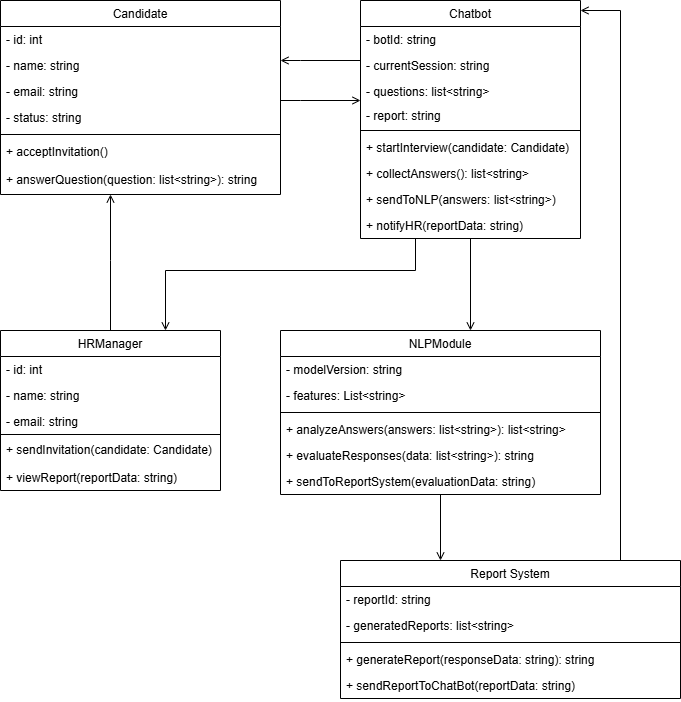

The diagram above was exported from draw.io. Its source (the exported page's mxGraphModel, read from the mxfile embedded in the PNG):
<mxGraphModel dx="1000" dy="505" grid="1" gridSize="10" guides="1" tooltips="1" connect="1" arrows="1" fold="1" page="1" pageScale="1" pageWidth="827" pageHeight="1169" background="#ffffff" math="0" shadow="0">
  <root>
    <mxCell id="WIyWlLk6GJQsqaUBKTNV-0" />
    <mxCell id="WIyWlLk6GJQsqaUBKTNV-1" parent="WIyWlLk6GJQsqaUBKTNV-0" />
    <mxCell id="zkfFHV4jXpPFQw0GAbJ--0" value="Candidate" style="swimlane;fontStyle=0;align=center;verticalAlign=top;childLayout=stackLayout;horizontal=1;startSize=26;horizontalStack=0;resizeParent=1;resizeLast=0;collapsible=1;marginBottom=0;rounded=0;shadow=0;strokeWidth=1;" parent="WIyWlLk6GJQsqaUBKTNV-1" vertex="1">
      <mxGeometry x="120" y="40" width="280" height="194" as="geometry">
        <mxRectangle x="230" y="140" width="160" height="26" as="alternateBounds" />
      </mxGeometry>
    </mxCell>
    <mxCell id="zkfFHV4jXpPFQw0GAbJ--1" value="- id: int" style="text;align=left;verticalAlign=top;spacingLeft=4;spacingRight=4;overflow=hidden;rotatable=0;points=[[0,0.5],[1,0.5]];portConstraint=eastwest;" parent="zkfFHV4jXpPFQw0GAbJ--0" vertex="1">
      <mxGeometry y="26" width="280" height="26" as="geometry" />
    </mxCell>
    <mxCell id="KOW05E_fGWw8dWhKiMev-7" value="- name: string" style="text;align=left;verticalAlign=top;spacingLeft=4;spacingRight=4;overflow=hidden;rotatable=0;points=[[0,0.5],[1,0.5]];portConstraint=eastwest;rounded=0;shadow=0;html=0;" parent="zkfFHV4jXpPFQw0GAbJ--0" vertex="1">
      <mxGeometry y="52" width="280" height="26" as="geometry" />
    </mxCell>
    <mxCell id="zkfFHV4jXpPFQw0GAbJ--2" value="- email: string" style="text;align=left;verticalAlign=top;spacingLeft=4;spacingRight=4;overflow=hidden;rotatable=0;points=[[0,0.5],[1,0.5]];portConstraint=eastwest;rounded=0;shadow=0;html=0;" parent="zkfFHV4jXpPFQw0GAbJ--0" vertex="1">
      <mxGeometry y="78" width="280" height="26" as="geometry" />
    </mxCell>
    <mxCell id="KOW05E_fGWw8dWhKiMev-8" value="- status: string" style="text;align=left;verticalAlign=top;spacingLeft=4;spacingRight=4;overflow=hidden;rotatable=0;points=[[0,0.5],[1,0.5]];portConstraint=eastwest;rounded=0;shadow=0;html=0;" parent="zkfFHV4jXpPFQw0GAbJ--0" vertex="1">
      <mxGeometry y="104" width="280" height="26" as="geometry" />
    </mxCell>
    <mxCell id="zkfFHV4jXpPFQw0GAbJ--4" value="" style="line;html=1;strokeWidth=1;align=left;verticalAlign=middle;spacingTop=-1;spacingLeft=3;spacingRight=3;rotatable=0;labelPosition=right;points=[];portConstraint=eastwest;" parent="zkfFHV4jXpPFQw0GAbJ--0" vertex="1">
      <mxGeometry y="130" width="280" height="8" as="geometry" />
    </mxCell>
    <mxCell id="BPG6tNrQGbQJc4ZOhgkW-0" value="+ acceptInvitation()" style="text;align=left;verticalAlign=top;spacingLeft=4;spacingRight=4;overflow=hidden;rotatable=0;points=[[0,0.5],[1,0.5]];portConstraint=eastwest;" parent="zkfFHV4jXpPFQw0GAbJ--0" vertex="1">
      <mxGeometry y="138" width="280" height="28" as="geometry" />
    </mxCell>
    <mxCell id="zkfFHV4jXpPFQw0GAbJ--5" value="+ answerQuestion(question: list&lt;string&gt;): string" style="text;align=left;verticalAlign=top;spacingLeft=4;spacingRight=4;overflow=hidden;rotatable=0;points=[[0,0.5],[1,0.5]];portConstraint=eastwest;" parent="zkfFHV4jXpPFQw0GAbJ--0" vertex="1">
      <mxGeometry y="166" width="280" height="28" as="geometry" />
    </mxCell>
    <mxCell id="zkfFHV4jXpPFQw0GAbJ--6" value="Report System" style="swimlane;fontStyle=0;align=center;verticalAlign=top;childLayout=stackLayout;horizontal=1;startSize=26;horizontalStack=0;resizeParent=1;resizeLast=0;collapsible=1;marginBottom=0;rounded=0;shadow=0;strokeWidth=1;" parent="WIyWlLk6GJQsqaUBKTNV-1" vertex="1">
      <mxGeometry x="460" y="600" width="340" height="138" as="geometry">
        <mxRectangle x="130" y="380" width="160" height="26" as="alternateBounds" />
      </mxGeometry>
    </mxCell>
    <mxCell id="KOW05E_fGWw8dWhKiMev-9" value="- reportId: string" style="text;align=left;verticalAlign=top;spacingLeft=4;spacingRight=4;overflow=hidden;rotatable=0;points=[[0,0.5],[1,0.5]];portConstraint=eastwest;" parent="zkfFHV4jXpPFQw0GAbJ--6" vertex="1">
      <mxGeometry y="26" width="340" height="26" as="geometry" />
    </mxCell>
    <mxCell id="zkfFHV4jXpPFQw0GAbJ--7" value="- generatedReports: list&lt;string&gt;" style="text;align=left;verticalAlign=top;spacingLeft=4;spacingRight=4;overflow=hidden;rotatable=0;points=[[0,0.5],[1,0.5]];portConstraint=eastwest;" parent="zkfFHV4jXpPFQw0GAbJ--6" vertex="1">
      <mxGeometry y="52" width="340" height="26" as="geometry" />
    </mxCell>
    <mxCell id="zkfFHV4jXpPFQw0GAbJ--9" value="" style="line;html=1;strokeWidth=1;align=left;verticalAlign=middle;spacingTop=-1;spacingLeft=3;spacingRight=3;rotatable=0;labelPosition=right;points=[];portConstraint=eastwest;" parent="zkfFHV4jXpPFQw0GAbJ--6" vertex="1">
      <mxGeometry y="78" width="340" height="8" as="geometry" />
    </mxCell>
    <mxCell id="zkfFHV4jXpPFQw0GAbJ--10" value="+ generateReport(responseData: string): string" style="text;align=left;verticalAlign=top;spacingLeft=4;spacingRight=4;overflow=hidden;rotatable=0;points=[[0,0.5],[1,0.5]];portConstraint=eastwest;fontStyle=0" parent="zkfFHV4jXpPFQw0GAbJ--6" vertex="1">
      <mxGeometry y="86" width="340" height="26" as="geometry" />
    </mxCell>
    <mxCell id="zkfFHV4jXpPFQw0GAbJ--11" value="+ sendReportToChatBot(reportData: string)" style="text;align=left;verticalAlign=top;spacingLeft=4;spacingRight=4;overflow=hidden;rotatable=0;points=[[0,0.5],[1,0.5]];portConstraint=eastwest;" parent="zkfFHV4jXpPFQw0GAbJ--6" vertex="1">
      <mxGeometry y="112" width="340" height="26" as="geometry" />
    </mxCell>
    <mxCell id="zkfFHV4jXpPFQw0GAbJ--17" value="Chatbot" style="swimlane;fontStyle=0;align=center;verticalAlign=top;childLayout=stackLayout;horizontal=1;startSize=26;horizontalStack=0;resizeParent=1;resizeLast=0;collapsible=1;marginBottom=0;rounded=0;shadow=0;strokeWidth=1;" parent="WIyWlLk6GJQsqaUBKTNV-1" vertex="1">
      <mxGeometry x="480" y="40" width="220" height="238" as="geometry">
        <mxRectangle x="508" y="120" width="160" height="26" as="alternateBounds" />
      </mxGeometry>
    </mxCell>
    <mxCell id="KOW05E_fGWw8dWhKiMev-5" value="- botId: string" style="text;align=left;verticalAlign=top;spacingLeft=4;spacingRight=4;overflow=hidden;rotatable=0;points=[[0,0.5],[1,0.5]];portConstraint=eastwest;" parent="zkfFHV4jXpPFQw0GAbJ--17" vertex="1">
      <mxGeometry y="26" width="220" height="26" as="geometry" />
    </mxCell>
    <mxCell id="KOW05E_fGWw8dWhKiMev-6" value="- currentSession: string" style="text;align=left;verticalAlign=top;spacingLeft=4;spacingRight=4;overflow=hidden;rotatable=0;points=[[0,0.5],[1,0.5]];portConstraint=eastwest;labelBackgroundColor=none;" parent="zkfFHV4jXpPFQw0GAbJ--17" vertex="1">
      <mxGeometry y="52" width="220" height="26" as="geometry" />
    </mxCell>
    <mxCell id="SVC2r6zTzjOSk8T3rjZb-0" value="- questions: list&lt;string&gt;" style="text;align=left;verticalAlign=top;spacingLeft=4;spacingRight=4;overflow=hidden;rotatable=0;points=[[0,0.5],[1,0.5]];portConstraint=eastwest;rounded=0;shadow=0;html=0;" vertex="1" parent="zkfFHV4jXpPFQw0GAbJ--17">
      <mxGeometry y="78" width="220" height="24" as="geometry" />
    </mxCell>
    <mxCell id="KOW05E_fGWw8dWhKiMev-10" value="- report: string" style="text;align=left;verticalAlign=top;spacingLeft=4;spacingRight=4;overflow=hidden;rotatable=0;points=[[0,0.5],[1,0.5]];portConstraint=eastwest;rounded=0;shadow=0;html=0;" parent="zkfFHV4jXpPFQw0GAbJ--17" vertex="1">
      <mxGeometry y="102" width="220" height="24" as="geometry" />
    </mxCell>
    <mxCell id="zkfFHV4jXpPFQw0GAbJ--23" value="" style="line;html=1;strokeWidth=1;align=left;verticalAlign=middle;spacingTop=-1;spacingLeft=3;spacingRight=3;rotatable=0;labelPosition=right;points=[];portConstraint=eastwest;" parent="zkfFHV4jXpPFQw0GAbJ--17" vertex="1">
      <mxGeometry y="126" width="220" height="8" as="geometry" />
    </mxCell>
    <mxCell id="zkfFHV4jXpPFQw0GAbJ--24" value="+ startInterview(candidate: Candidate)" style="text;align=left;verticalAlign=top;spacingLeft=4;spacingRight=4;overflow=hidden;rotatable=0;points=[[0,0.5],[1,0.5]];portConstraint=eastwest;" parent="zkfFHV4jXpPFQw0GAbJ--17" vertex="1">
      <mxGeometry y="134" width="220" height="26" as="geometry" />
    </mxCell>
    <mxCell id="zkfFHV4jXpPFQw0GAbJ--25" value="+ collectAnswers(): list&lt;string&gt;" style="text;align=left;verticalAlign=top;spacingLeft=4;spacingRight=4;overflow=hidden;rotatable=0;points=[[0,0.5],[1,0.5]];portConstraint=eastwest;" parent="zkfFHV4jXpPFQw0GAbJ--17" vertex="1">
      <mxGeometry y="160" width="220" height="26" as="geometry" />
    </mxCell>
    <mxCell id="zkfFHV4jXpPFQw0GAbJ--21" value="+ sendToNLP(answers: list&lt;string&gt;)" style="text;align=left;verticalAlign=top;spacingLeft=4;spacingRight=4;overflow=hidden;rotatable=0;points=[[0,0.5],[1,0.5]];portConstraint=eastwest;rounded=0;shadow=0;html=0;" parent="zkfFHV4jXpPFQw0GAbJ--17" vertex="1">
      <mxGeometry y="186" width="220" height="26" as="geometry" />
    </mxCell>
    <mxCell id="KOW05E_fGWw8dWhKiMev-1" value="+ notifyHR(reportData: string)" style="text;align=left;verticalAlign=top;spacingLeft=4;spacingRight=4;overflow=hidden;rotatable=0;points=[[0,0.5],[1,0.5]];portConstraint=eastwest;rounded=0;shadow=0;html=0;" parent="zkfFHV4jXpPFQw0GAbJ--17" vertex="1">
      <mxGeometry y="212" width="220" height="26" as="geometry" />
    </mxCell>
    <mxCell id="zkfFHV4jXpPFQw0GAbJ--26" value="" style="endArrow=open;shadow=0;strokeWidth=1;rounded=0;curved=0;endFill=1;edgeStyle=elbowEdgeStyle;elbow=vertical;" parent="WIyWlLk6GJQsqaUBKTNV-1" source="zkfFHV4jXpPFQw0GAbJ--0" target="zkfFHV4jXpPFQw0GAbJ--17" edge="1">
      <mxGeometry x="0.5" y="41" relative="1" as="geometry">
        <mxPoint x="334" y="112" as="sourcePoint" />
        <mxPoint x="494" y="112" as="targetPoint" />
        <mxPoint x="-40" y="32" as="offset" />
        <Array as="points">
          <mxPoint x="420" y="140" />
        </Array>
      </mxGeometry>
    </mxCell>
    <mxCell id="jVtNrhf1KJIYV4V7gDLV-0" value="NLPModule" style="swimlane;fontStyle=0;align=center;verticalAlign=top;childLayout=stackLayout;horizontal=1;startSize=26;horizontalStack=0;resizeParent=1;resizeLast=0;collapsible=1;marginBottom=0;rounded=0;shadow=0;strokeWidth=1;" parent="WIyWlLk6GJQsqaUBKTNV-1" vertex="1">
      <mxGeometry x="400" y="370" width="320" height="164" as="geometry">
        <mxRectangle x="508" y="120" width="160" height="26" as="alternateBounds" />
      </mxGeometry>
    </mxCell>
    <mxCell id="KOW05E_fGWw8dWhKiMev-11" value="- modelVersion: string" style="text;align=left;verticalAlign=top;spacingLeft=4;spacingRight=4;overflow=hidden;rotatable=0;points=[[0,0.5],[1,0.5]];portConstraint=eastwest;fontColor=#000000;" parent="jVtNrhf1KJIYV4V7gDLV-0" vertex="1">
      <mxGeometry y="26" width="320" height="26" as="geometry" />
    </mxCell>
    <mxCell id="jVtNrhf1KJIYV4V7gDLV-1" value="- features: List&lt;string&gt;" style="text;align=left;verticalAlign=top;spacingLeft=4;spacingRight=4;overflow=hidden;rotatable=0;points=[[0,0.5],[1,0.5]];portConstraint=eastwest;fontColor=#000000;" parent="jVtNrhf1KJIYV4V7gDLV-0" vertex="1">
      <mxGeometry y="52" width="320" height="26" as="geometry" />
    </mxCell>
    <mxCell id="jVtNrhf1KJIYV4V7gDLV-2" value="" style="line;html=1;strokeWidth=1;align=left;verticalAlign=middle;spacingTop=-1;spacingLeft=3;spacingRight=3;rotatable=0;labelPosition=right;points=[];portConstraint=eastwest;" parent="jVtNrhf1KJIYV4V7gDLV-0" vertex="1">
      <mxGeometry y="78" width="320" height="8" as="geometry" />
    </mxCell>
    <mxCell id="jVtNrhf1KJIYV4V7gDLV-3" value="+ analyzeAnswers(answers: list&lt;string&gt;): list&lt;string&gt;" style="text;align=left;verticalAlign=top;spacingLeft=4;spacingRight=4;overflow=hidden;rotatable=0;points=[[0,0.5],[1,0.5]];portConstraint=eastwest;" parent="jVtNrhf1KJIYV4V7gDLV-0" vertex="1">
      <mxGeometry y="86" width="320" height="26" as="geometry" />
    </mxCell>
    <mxCell id="jVtNrhf1KJIYV4V7gDLV-5" value="+ evaluateResponses(data: list&lt;string&gt;): string" style="text;align=left;verticalAlign=top;spacingLeft=4;spacingRight=4;overflow=hidden;rotatable=0;points=[[0,0.5],[1,0.5]];portConstraint=eastwest;rounded=0;shadow=0;html=0;" parent="jVtNrhf1KJIYV4V7gDLV-0" vertex="1">
      <mxGeometry y="112" width="320" height="26" as="geometry" />
    </mxCell>
    <mxCell id="NjWqOAgUiILI2CyjsAaC-0" value="+ sendToReportSystem(evaluationData: string)" style="text;align=left;verticalAlign=top;spacingLeft=4;spacingRight=4;overflow=hidden;rotatable=0;points=[[0,0.5],[1,0.5]];portConstraint=eastwest;rounded=0;shadow=0;html=0;" parent="jVtNrhf1KJIYV4V7gDLV-0" vertex="1">
      <mxGeometry y="138" width="320" height="26" as="geometry" />
    </mxCell>
    <mxCell id="jVtNrhf1KJIYV4V7gDLV-6" value="" style="endArrow=open;shadow=0;strokeWidth=1;rounded=0;curved=0;endFill=1;edgeStyle=elbowEdgeStyle;elbow=vertical;" parent="WIyWlLk6GJQsqaUBKTNV-1" source="zkfFHV4jXpPFQw0GAbJ--17" target="jVtNrhf1KJIYV4V7gDLV-0" edge="1">
      <mxGeometry x="0.5" y="41" relative="1" as="geometry">
        <mxPoint x="590" y="330" as="sourcePoint" />
        <mxPoint x="472" y="169" as="targetPoint" />
        <mxPoint x="-40" y="32" as="offset" />
        <Array as="points">
          <mxPoint x="650" y="220" />
        </Array>
      </mxGeometry>
    </mxCell>
    <mxCell id="jVtNrhf1KJIYV4V7gDLV-11" value="" style="endArrow=open;shadow=0;strokeWidth=1;rounded=0;curved=0;endFill=1;edgeStyle=elbowEdgeStyle;elbow=vertical;exitX=0.5;exitY=1;exitDx=0;exitDy=0;" parent="WIyWlLk6GJQsqaUBKTNV-1" source="jVtNrhf1KJIYV4V7gDLV-0" target="zkfFHV4jXpPFQw0GAbJ--6" edge="1">
      <mxGeometry x="0.5" y="41" relative="1" as="geometry">
        <mxPoint x="344" y="169" as="sourcePoint" />
        <mxPoint x="472" y="169" as="targetPoint" />
        <mxPoint x="-40" y="32" as="offset" />
        <Array as="points">
          <mxPoint x="570" y="640" />
        </Array>
      </mxGeometry>
    </mxCell>
    <mxCell id="jVtNrhf1KJIYV4V7gDLV-12" value="HRManager" style="swimlane;fontStyle=0;align=center;verticalAlign=top;childLayout=stackLayout;horizontal=1;startSize=26;horizontalStack=0;resizeParent=1;resizeLast=0;collapsible=1;marginBottom=0;rounded=0;shadow=0;strokeWidth=1;" parent="WIyWlLk6GJQsqaUBKTNV-1" vertex="1">
      <mxGeometry x="120" y="370" width="220" height="160" as="geometry">
        <mxRectangle x="230" y="140" width="160" height="26" as="alternateBounds" />
      </mxGeometry>
    </mxCell>
    <mxCell id="jVtNrhf1KJIYV4V7gDLV-13" value="- id: int" style="text;align=left;verticalAlign=top;spacingLeft=4;spacingRight=4;overflow=hidden;rotatable=0;points=[[0,0.5],[1,0.5]];portConstraint=eastwest;" parent="jVtNrhf1KJIYV4V7gDLV-12" vertex="1">
      <mxGeometry y="26" width="220" height="26" as="geometry" />
    </mxCell>
    <mxCell id="jVtNrhf1KJIYV4V7gDLV-14" value="- name: string" style="text;align=left;verticalAlign=top;spacingLeft=4;spacingRight=4;overflow=hidden;rotatable=0;points=[[0,0.5],[1,0.5]];portConstraint=eastwest;rounded=0;shadow=0;html=0;" parent="jVtNrhf1KJIYV4V7gDLV-12" vertex="1">
      <mxGeometry y="52" width="220" height="26" as="geometry" />
    </mxCell>
    <mxCell id="jVtNrhf1KJIYV4V7gDLV-15" value="- email: string" style="text;align=left;verticalAlign=top;spacingLeft=4;spacingRight=4;overflow=hidden;rotatable=0;points=[[0,0.5],[1,0.5]];portConstraint=eastwest;rounded=0;shadow=0;html=0;" parent="jVtNrhf1KJIYV4V7gDLV-12" vertex="1">
      <mxGeometry y="78" width="220" height="24" as="geometry" />
    </mxCell>
    <mxCell id="jVtNrhf1KJIYV4V7gDLV-16" value="" style="line;html=1;strokeWidth=1;align=left;verticalAlign=middle;spacingTop=-1;spacingLeft=3;spacingRight=3;rotatable=0;labelPosition=right;points=[];portConstraint=eastwest;" parent="jVtNrhf1KJIYV4V7gDLV-12" vertex="1">
      <mxGeometry y="102" width="220" height="4" as="geometry" />
    </mxCell>
    <mxCell id="BPG6tNrQGbQJc4ZOhgkW-1" value="+ sendInvitation(candidate: Candidate)" style="text;align=left;verticalAlign=top;spacingLeft=4;spacingRight=4;overflow=hidden;rotatable=0;points=[[0,0.5],[1,0.5]];portConstraint=eastwest;" parent="jVtNrhf1KJIYV4V7gDLV-12" vertex="1">
      <mxGeometry y="106" width="220" height="28" as="geometry" />
    </mxCell>
    <mxCell id="jVtNrhf1KJIYV4V7gDLV-18" value="+ viewReport(reportData: string)" style="text;align=left;verticalAlign=top;spacingLeft=4;spacingRight=4;overflow=hidden;rotatable=0;points=[[0,0.5],[1,0.5]];portConstraint=eastwest;" parent="jVtNrhf1KJIYV4V7gDLV-12" vertex="1">
      <mxGeometry y="134" width="220" height="26" as="geometry" />
    </mxCell>
    <mxCell id="BPG6tNrQGbQJc4ZOhgkW-2" value="" style="endArrow=open;shadow=0;strokeWidth=1;rounded=0;curved=0;endFill=1;edgeStyle=elbowEdgeStyle;elbow=vertical;" parent="WIyWlLk6GJQsqaUBKTNV-1" source="jVtNrhf1KJIYV4V7gDLV-12" target="zkfFHV4jXpPFQw0GAbJ--0" edge="1">
      <mxGeometry x="0.5" y="41" relative="1" as="geometry">
        <mxPoint x="220" y="250.33" as="sourcePoint" />
        <mxPoint x="340" y="250.33" as="targetPoint" />
        <mxPoint x="-40" y="32" as="offset" />
        <Array as="points">
          <mxPoint x="230" y="300" />
        </Array>
      </mxGeometry>
    </mxCell>
    <mxCell id="BPG6tNrQGbQJc4ZOhgkW-5" value="" style="endArrow=open;shadow=0;strokeWidth=1;rounded=0;curved=0;endFill=1;edgeStyle=elbowEdgeStyle;elbow=vertical;" parent="WIyWlLk6GJQsqaUBKTNV-1" source="zkfFHV4jXpPFQw0GAbJ--6" target="zkfFHV4jXpPFQw0GAbJ--17" edge="1">
      <mxGeometry x="0.5" y="41" relative="1" as="geometry">
        <mxPoint x="290" y="482" as="sourcePoint" />
        <mxPoint x="350" y="586" as="targetPoint" />
        <mxPoint x="-40" y="32" as="offset" />
        <Array as="points">
          <mxPoint x="740" y="50" />
        </Array>
      </mxGeometry>
    </mxCell>
    <mxCell id="KOW05E_fGWw8dWhKiMev-0" value="" style="endArrow=open;shadow=0;strokeWidth=1;rounded=0;curved=0;endFill=1;edgeStyle=elbowEdgeStyle;elbow=vertical;" parent="WIyWlLk6GJQsqaUBKTNV-1" source="zkfFHV4jXpPFQw0GAbJ--17" target="zkfFHV4jXpPFQw0GAbJ--0" edge="1">
      <mxGeometry x="0.5" y="41" relative="1" as="geometry">
        <mxPoint x="370" y="120" as="sourcePoint" />
        <mxPoint x="490" y="120" as="targetPoint" />
        <mxPoint x="-40" y="32" as="offset" />
        <Array as="points">
          <mxPoint x="420" y="100" />
        </Array>
      </mxGeometry>
    </mxCell>
    <mxCell id="KOW05E_fGWw8dWhKiMev-2" value="" style="endArrow=open;shadow=0;strokeWidth=1;rounded=0;curved=0;endFill=1;edgeStyle=elbowEdgeStyle;elbow=vertical;exitX=0.25;exitY=1;exitDx=0;exitDy=0;entryX=0.75;entryY=0;entryDx=0;entryDy=0;" parent="WIyWlLk6GJQsqaUBKTNV-1" source="zkfFHV4jXpPFQw0GAbJ--17" target="jVtNrhf1KJIYV4V7gDLV-12" edge="1">
      <mxGeometry x="0.5" y="41" relative="1" as="geometry">
        <mxPoint x="490" y="110" as="sourcePoint" />
        <mxPoint x="370" y="110" as="targetPoint" />
        <mxPoint x="-40" y="32" as="offset" />
        <Array as="points">
          <mxPoint x="320" y="310" />
        </Array>
      </mxGeometry>
    </mxCell>
  </root>
</mxGraphModel>